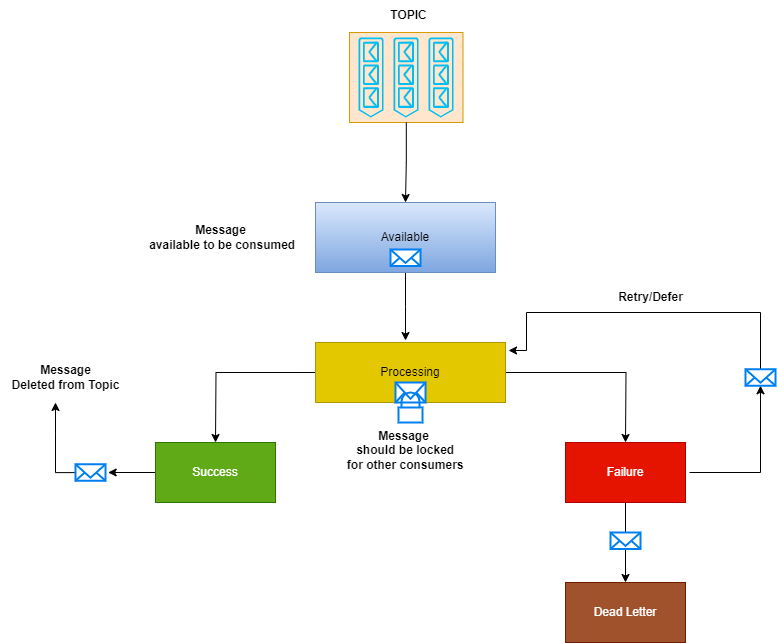

The diagram above was exported from draw.io. Its source (the exported page's mxGraphModel, read from the mxfile embedded in the PNG):
<mxGraphModel dx="1589" dy="462" grid="1" gridSize="10" guides="1" tooltips="1" connect="1" arrows="1" fold="1" page="1" pageScale="1" pageWidth="850" pageHeight="1100" math="0" shadow="0">
  <root>
    <mxCell id="0" />
    <mxCell id="1" parent="0" />
    <mxCell id="DhkfVVPIy8qpAMv0IU4f-1" style="edgeStyle=orthogonalEdgeStyle;rounded=0;orthogonalLoop=1;jettySize=auto;html=1;" parent="1" source="DhkfVVPIy8qpAMv0IU4f-3" edge="1">
      <mxGeometry relative="1" as="geometry">
        <mxPoint x="200" y="500" as="targetPoint" />
      </mxGeometry>
    </mxCell>
    <mxCell id="DhkfVVPIy8qpAMv0IU4f-2" style="edgeStyle=orthogonalEdgeStyle;rounded=0;orthogonalLoop=1;jettySize=auto;html=1;" parent="1" source="DhkfVVPIy8qpAMv0IU4f-3" edge="1">
      <mxGeometry relative="1" as="geometry">
        <mxPoint x="610" y="500" as="targetPoint" />
      </mxGeometry>
    </mxCell>
    <mxCell id="DhkfVVPIy8qpAMv0IU4f-3" value="Processing" style="rounded=0;whiteSpace=wrap;html=1;fillColor=#e3c800;fontColor=#000000;strokeColor=#B09500;" parent="1" vertex="1">
      <mxGeometry x="300" y="400" width="190" height="60" as="geometry" />
    </mxCell>
    <mxCell id="DhkfVVPIy8qpAMv0IU4f-4" value="" style="html=1;verticalLabelPosition=bottom;align=center;labelBackgroundColor=#ffffff;verticalAlign=top;strokeWidth=2;strokeColor=#0080F0;shadow=0;dashed=0;shape=mxgraph.ios7.icons.mail;" parent="1" vertex="1">
      <mxGeometry x="380" y="440" width="30" height="20" as="geometry" />
    </mxCell>
    <mxCell id="DhkfVVPIy8qpAMv0IU4f-5" value="" style="html=1;verticalLabelPosition=bottom;align=center;labelBackgroundColor=#ffffff;verticalAlign=top;strokeWidth=2;strokeColor=#0080F0;shadow=0;dashed=0;shape=mxgraph.ios7.icons.locked;" parent="1" vertex="1">
      <mxGeometry x="383" y="450" width="24" height="30" as="geometry" />
    </mxCell>
    <mxCell id="DhkfVVPIy8qpAMv0IU4f-6" style="edgeStyle=orthogonalEdgeStyle;rounded=0;orthogonalLoop=1;jettySize=auto;html=1;entryX=1.089;entryY=0.5;entryDx=0;entryDy=0;entryPerimeter=0;" parent="1" source="DhkfVVPIy8qpAMv0IU4f-7" target="DhkfVVPIy8qpAMv0IU4f-9" edge="1">
      <mxGeometry relative="1" as="geometry" />
    </mxCell>
    <mxCell id="DhkfVVPIy8qpAMv0IU4f-7" value="Success" style="rounded=0;whiteSpace=wrap;html=1;fillColor=#60a917;strokeColor=#2D7600;fontColor=#ffffff;" parent="1" vertex="1">
      <mxGeometry x="140" y="500" width="120" height="60" as="geometry" />
    </mxCell>
    <mxCell id="DhkfVVPIy8qpAMv0IU4f-8" style="edgeStyle=orthogonalEdgeStyle;rounded=0;orthogonalLoop=1;jettySize=auto;html=1;" parent="1" source="DhkfVVPIy8qpAMv0IU4f-9" edge="1">
      <mxGeometry relative="1" as="geometry">
        <mxPoint x="40" y="460" as="targetPoint" />
      </mxGeometry>
    </mxCell>
    <mxCell id="DhkfVVPIy8qpAMv0IU4f-9" value="" style="html=1;verticalLabelPosition=bottom;align=center;labelBackgroundColor=#ffffff;verticalAlign=top;strokeWidth=2;strokeColor=#0080F0;shadow=0;dashed=0;shape=mxgraph.ios7.icons.mail;" parent="1" vertex="1">
      <mxGeometry x="60" y="521.75" width="30" height="16.5" as="geometry" />
    </mxCell>
    <mxCell id="DhkfVVPIy8qpAMv0IU4f-10" value="&lt;b&gt;Message &lt;br&gt;Deleted from Topic&lt;/b&gt;" style="text;html=1;align=center;verticalAlign=middle;resizable=0;points=[];autosize=1;strokeColor=none;fillColor=none;" parent="1" vertex="1">
      <mxGeometry x="-15" y="415" width="130" height="40" as="geometry" />
    </mxCell>
    <mxCell id="DhkfVVPIy8qpAMv0IU4f-11" value="" style="group" parent="1" vertex="1" connectable="0">
      <mxGeometry x="300" y="260" width="180" height="70" as="geometry" />
    </mxCell>
    <mxCell id="DhkfVVPIy8qpAMv0IU4f-12" style="edgeStyle=orthogonalEdgeStyle;rounded=0;orthogonalLoop=1;jettySize=auto;html=1;exitX=0.5;exitY=1;exitDx=0;exitDy=0;" parent="DhkfVVPIy8qpAMv0IU4f-11" source="DhkfVVPIy8qpAMv0IU4f-13" edge="1">
      <mxGeometry relative="1" as="geometry">
        <mxPoint x="90" y="138" as="targetPoint" />
        <mxPoint x="90" y="78" as="sourcePoint" />
      </mxGeometry>
    </mxCell>
    <mxCell id="DhkfVVPIy8qpAMv0IU4f-13" value="Available" style="rounded=0;whiteSpace=wrap;html=1;fillColor=#dae8fc;gradientColor=#7ea6e0;strokeColor=#6c8ebf;" parent="DhkfVVPIy8qpAMv0IU4f-11" vertex="1">
      <mxGeometry width="180" height="70" as="geometry" />
    </mxCell>
    <mxCell id="DhkfVVPIy8qpAMv0IU4f-14" value="" style="html=1;verticalLabelPosition=bottom;align=center;labelBackgroundColor=#ffffff;verticalAlign=top;strokeWidth=2;strokeColor=#0080F0;shadow=0;dashed=0;shape=mxgraph.ios7.icons.mail;" parent="DhkfVVPIy8qpAMv0IU4f-11" vertex="1">
      <mxGeometry x="75" y="47" width="30" height="16.5" as="geometry" />
    </mxCell>
    <mxCell id="DhkfVVPIy8qpAMv0IU4f-15" value="&lt;b&gt;Message&lt;br&gt;&amp;nbsp;available to be consumed&lt;/b&gt;" style="text;html=1;align=center;verticalAlign=middle;resizable=0;points=[];autosize=1;strokeColor=none;fillColor=none;" parent="1" vertex="1">
      <mxGeometry x="120" y="275" width="170" height="40" as="geometry" />
    </mxCell>
    <mxCell id="DhkfVVPIy8qpAMv0IU4f-16" value="&lt;b&gt;Message&lt;br&gt;&amp;nbsp;should be locked&lt;br&gt;&amp;nbsp;for other consumers&lt;/b&gt;" style="text;html=1;align=center;verticalAlign=middle;resizable=0;points=[];autosize=1;strokeColor=none;fillColor=none;" parent="1" vertex="1">
      <mxGeometry x="317.5" y="478.25" width="140" height="60" as="geometry" />
    </mxCell>
    <mxCell id="DhkfVVPIy8qpAMv0IU4f-17" style="edgeStyle=orthogonalEdgeStyle;rounded=0;orthogonalLoop=1;jettySize=auto;html=1;entryX=1.016;entryY=0.133;entryDx=0;entryDy=0;entryPerimeter=0;" parent="1" source="DhkfVVPIy8qpAMv0IU4f-21" target="DhkfVVPIy8qpAMv0IU4f-3" edge="1">
      <mxGeometry relative="1" as="geometry">
        <mxPoint x="510" y="400" as="targetPoint" />
        <Array as="points">
          <mxPoint x="745" y="370" />
          <mxPoint x="511" y="370" />
          <mxPoint x="511" y="408" />
        </Array>
      </mxGeometry>
    </mxCell>
    <mxCell id="DhkfVVPIy8qpAMv0IU4f-18" style="edgeStyle=orthogonalEdgeStyle;rounded=0;orthogonalLoop=1;jettySize=auto;html=1;" parent="1" source="DhkfVVPIy8qpAMv0IU4f-19" edge="1">
      <mxGeometry relative="1" as="geometry">
        <mxPoint x="610" y="640" as="targetPoint" />
      </mxGeometry>
    </mxCell>
    <mxCell id="DhkfVVPIy8qpAMv0IU4f-19" value="Failure" style="rounded=0;whiteSpace=wrap;html=1;fillColor=#e51400;fontColor=#ffffff;strokeColor=#B20000;" parent="1" vertex="1">
      <mxGeometry x="550" y="500" width="120" height="60" as="geometry" />
    </mxCell>
    <mxCell id="DhkfVVPIy8qpAMv0IU4f-20" value="" style="edgeStyle=orthogonalEdgeStyle;rounded=0;orthogonalLoop=1;jettySize=auto;html=1;" parent="1" edge="1">
      <mxGeometry relative="1" as="geometry">
        <mxPoint x="745" y="443.25" as="targetPoint" />
        <mxPoint x="674" y="530" as="sourcePoint" />
        <Array as="points">
          <mxPoint x="745" y="530" />
        </Array>
      </mxGeometry>
    </mxCell>
    <mxCell id="DhkfVVPIy8qpAMv0IU4f-21" value="" style="html=1;verticalLabelPosition=bottom;align=center;labelBackgroundColor=#ffffff;verticalAlign=top;strokeWidth=2;strokeColor=#0080F0;shadow=0;dashed=0;shape=mxgraph.ios7.icons.mail;" parent="1" vertex="1">
      <mxGeometry x="730" y="426.75" width="30" height="16.5" as="geometry" />
    </mxCell>
    <mxCell id="DhkfVVPIy8qpAMv0IU4f-22" value="&lt;b&gt;Retry/Defer&lt;/b&gt;" style="text;html=1;align=center;verticalAlign=middle;resizable=0;points=[];autosize=1;strokeColor=none;fillColor=none;" parent="1" vertex="1">
      <mxGeometry x="590" y="340" width="90" height="30" as="geometry" />
    </mxCell>
    <mxCell id="DhkfVVPIy8qpAMv0IU4f-23" value="Dead Letter" style="rounded=0;whiteSpace=wrap;html=1;fillColor=#a0522d;fontColor=#ffffff;strokeColor=#6D1F00;" parent="1" vertex="1">
      <mxGeometry x="550" y="640" width="120" height="60" as="geometry" />
    </mxCell>
    <mxCell id="DhkfVVPIy8qpAMv0IU4f-24" value="" style="html=1;verticalLabelPosition=bottom;align=center;labelBackgroundColor=#ffffff;verticalAlign=top;strokeWidth=2;strokeColor=#0080F0;shadow=0;dashed=0;shape=mxgraph.ios7.icons.mail;" parent="1" vertex="1">
      <mxGeometry x="595" y="590" width="30" height="16.5" as="geometry" />
    </mxCell>
    <mxCell id="DhkfVVPIy8qpAMv0IU4f-25" value="" style="group" parent="1" vertex="1" connectable="0">
      <mxGeometry x="334" y="90" width="113.5" height="90" as="geometry" />
    </mxCell>
    <mxCell id="DhkfVVPIy8qpAMv0IU4f-26" value="" style="rounded=0;whiteSpace=wrap;html=1;fillColor=#ffe6cc;strokeColor=#d79b00;" parent="DhkfVVPIy8qpAMv0IU4f-25" vertex="1">
      <mxGeometry width="113.5" height="90" as="geometry" />
    </mxCell>
    <mxCell id="DhkfVVPIy8qpAMv0IU4f-27" value="" style="verticalLabelPosition=bottom;html=1;verticalAlign=top;align=center;strokeColor=none;fillColor=#00BEF2;shape=mxgraph.azure.queue_generic;pointerEvents=1;rotation=90;" parent="DhkfVVPIy8qpAMv0IU4f-25" vertex="1">
      <mxGeometry x="16.5" y="32.5" width="80" height="25" as="geometry" />
    </mxCell>
    <mxCell id="DhkfVVPIy8qpAMv0IU4f-28" value="" style="verticalLabelPosition=bottom;html=1;verticalAlign=top;align=center;strokeColor=none;fillColor=#00BEF2;shape=mxgraph.azure.queue_generic;pointerEvents=1;rotation=90;" parent="DhkfVVPIy8qpAMv0IU4f-25" vertex="1">
      <mxGeometry x="51.5" y="32.5" width="80" height="25" as="geometry" />
    </mxCell>
    <mxCell id="DhkfVVPIy8qpAMv0IU4f-29" value="" style="verticalLabelPosition=bottom;html=1;verticalAlign=top;align=center;strokeColor=none;fillColor=#00BEF2;shape=mxgraph.azure.queue_generic;pointerEvents=1;rotation=90;" parent="DhkfVVPIy8qpAMv0IU4f-25" vertex="1">
      <mxGeometry x="-18.5" y="32.5" width="80" height="25" as="geometry" />
    </mxCell>
    <mxCell id="DhkfVVPIy8qpAMv0IU4f-30" style="edgeStyle=orthogonalEdgeStyle;rounded=0;orthogonalLoop=1;jettySize=auto;html=1;entryX=0.5;entryY=0;entryDx=0;entryDy=0;" parent="1" source="DhkfVVPIy8qpAMv0IU4f-26" target="DhkfVVPIy8qpAMv0IU4f-13" edge="1">
      <mxGeometry relative="1" as="geometry">
        <Array as="points">
          <mxPoint x="391" y="220" />
          <mxPoint x="390" y="220" />
        </Array>
      </mxGeometry>
    </mxCell>
    <mxCell id="DhkfVVPIy8qpAMv0IU4f-31" value="&lt;font size=&quot;1&quot;&gt;&lt;b style=&quot;font-size: 12px;&quot;&gt;TOPIC&lt;/b&gt;&lt;/font&gt;" style="text;html=1;align=center;verticalAlign=middle;resizable=0;points=[];autosize=1;strokeColor=none;fillColor=none;" parent="1" vertex="1">
      <mxGeometry x="363" y="58" width="60" height="30" as="geometry" />
    </mxCell>
  </root>
</mxGraphModel>